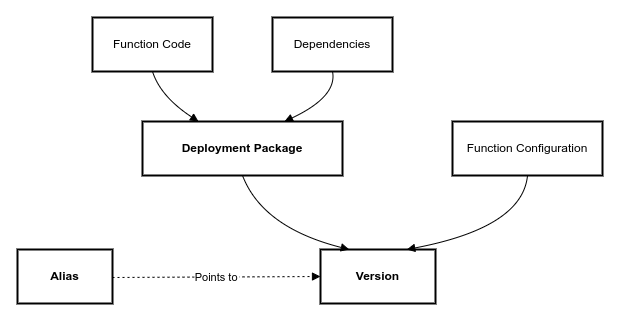

The diagram above was exported from draw.io. Its source (the exported page's mxGraphModel, read from the mxfile embedded in the PNG):
<mxGraphModel dx="561" dy="486" grid="1" gridSize="10" guides="1" tooltips="1" connect="1" arrows="1" fold="1" page="1" pageScale="1" pageWidth="850" pageHeight="1100" background="#ffffff" math="0" shadow="0">
  <root>
    <mxCell id="0" />
    <mxCell id="1" parent="0" />
    <mxCell id="2" value="Dependencies" style="whiteSpace=wrap;strokeWidth=2;" parent="1" vertex="1">
      <mxGeometry x="320" y="20" width="120" height="54" as="geometry" />
    </mxCell>
    <mxCell id="3" value="Function Code" style="whiteSpace=wrap;strokeWidth=2;" parent="1" vertex="1">
      <mxGeometry x="140" y="20" width="120" height="54" as="geometry" />
    </mxCell>
    <mxCell id="4" value="&lt;b&gt;Deployment Package&lt;/b&gt;" style="whiteSpace=wrap;strokeWidth=2;html=1;" parent="1" vertex="1">
      <mxGeometry x="190" y="124" width="200" height="54" as="geometry" />
    </mxCell>
    <mxCell id="5" value="Function Configuration" style="whiteSpace=wrap;strokeWidth=2;" parent="1" vertex="1">
      <mxGeometry x="500" y="124" width="150" height="54" as="geometry" />
    </mxCell>
    <mxCell id="6" value="&lt;b&gt;Version&lt;/b&gt;" style="whiteSpace=wrap;strokeWidth=2;html=1;" parent="1" vertex="1">
      <mxGeometry x="368" y="252" width="115" height="54" as="geometry" />
    </mxCell>
    <mxCell id="7" value="&lt;b&gt;Alias&lt;/b&gt;" style="whiteSpace=wrap;strokeWidth=2;html=1;" parent="1" vertex="1">
      <mxGeometry x="65" y="252" width="95" height="54" as="geometry" />
    </mxCell>
    <mxCell id="8" value="" style="curved=1;startArrow=none;endArrow=block;exitX=0.5;exitY=1;entryX=0.28;entryY=0;rounded=0;" parent="1" source="3" target="4" edge="1">
      <mxGeometry relative="1" as="geometry">
        <Array as="points">
          <mxPoint x="208" y="99" />
        </Array>
      </mxGeometry>
    </mxCell>
    <mxCell id="9" value="" style="curved=1;startArrow=none;endArrow=block;exitX=0.5;exitY=1;entryX=0.71;entryY=0;rounded=0;" parent="1" source="2" target="4" edge="1">
      <mxGeometry relative="1" as="geometry">
        <Array as="points">
          <mxPoint x="385" y="99" />
        </Array>
      </mxGeometry>
    </mxCell>
    <mxCell id="10" value="" style="curved=1;startArrow=none;endArrow=block;exitX=0.5;exitY=1;entryX=0.25;entryY=0;rounded=0;entryDx=0;entryDy=0;" parent="1" source="4" target="6" edge="1">
      <mxGeometry relative="1" as="geometry">
        <Array as="points">
          <mxPoint x="310" y="230" />
        </Array>
      </mxGeometry>
    </mxCell>
    <mxCell id="11" value="" style="curved=1;startArrow=none;endArrow=block;exitX=0.5;exitY=1;entryX=0.75;entryY=0;rounded=0;entryDx=0;entryDy=0;" parent="1" source="5" target="6" edge="1">
      <mxGeometry relative="1" as="geometry">
        <Array as="points">
          <mxPoint x="570" y="230" />
        </Array>
      </mxGeometry>
    </mxCell>
    <mxCell id="12" value="Points to" style="dashed=1;dashPattern=2 3;startArrow=none;endArrow=block;rounded=0;entryX=0;entryY=0.5;entryDx=0;entryDy=0;" parent="1" target="6" edge="1">
      <mxGeometry relative="1" as="geometry">
        <mxPoint x="160" y="280" as="sourcePoint" />
        <mxPoint x="360" y="280" as="targetPoint" />
      </mxGeometry>
    </mxCell>
  </root>
</mxGraphModel>